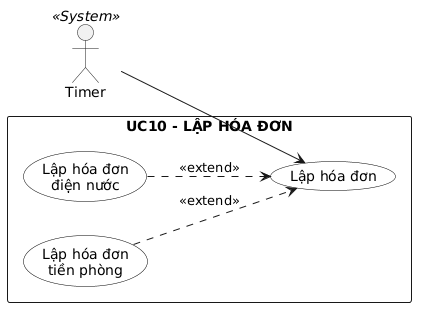

The diagram above was rendered by PlantUML. Its source (embedded in the PNG):
@startuml
left to right direction

skinparam actorStyle stickman
skinparam usecase {
    BackgroundColor White
    BorderColor Black
}

actor "Timer" as Timer <<System>>

rectangle "UC10 - LẬP HÓA ĐƠN" {

    usecase "Lập hóa đơn" as UC10
    usecase "Lập hóa đơn\ntiền phòng" as UC101
    usecase "Lập hóa đơn\nđiện nước" as UC102
}

Timer --> UC10

UC101 ..> UC10 : <<extend>>
UC102 ..> UC10 : <<extend>>
@enduml